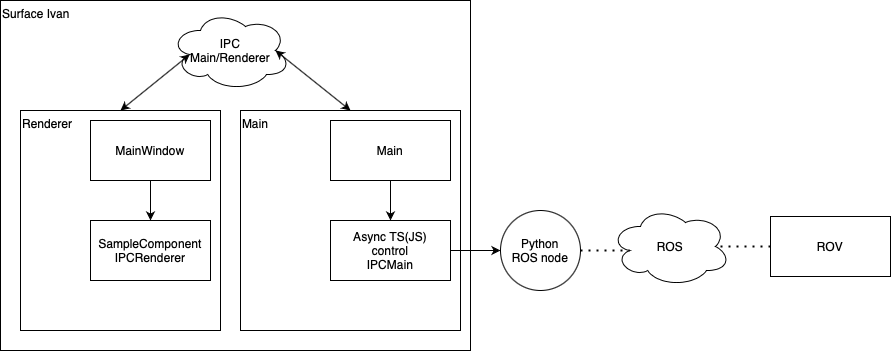

The diagram above was exported from draw.io. Its source (the exported page's mxGraphModel, read from the mxfile embedded in the PNG):
<mxGraphModel dx="1796" dy="645" grid="1" gridSize="10" guides="1" tooltips="1" connect="1" arrows="1" fold="1" page="1" pageScale="1" pageWidth="850" pageHeight="1100" math="0" shadow="0">
  <root>
    <mxCell id="0" />
    <mxCell id="1" parent="0" />
    <mxCell id="eDeUOWE65aBh_Intgx_D-20" value="Surface Ivan" style="rounded=0;whiteSpace=wrap;html=1;align=left;verticalAlign=top;fillColor=none;" vertex="1" parent="1">
      <mxGeometry x="-60" y="20" width="470" height="350" as="geometry" />
    </mxCell>
    <mxCell id="eDeUOWE65aBh_Intgx_D-11" value="Renderer" style="rounded=0;whiteSpace=wrap;html=1;verticalAlign=top;fillColor=none;align=left;" vertex="1" parent="1">
      <mxGeometry x="-40" y="130" width="200" height="220" as="geometry" />
    </mxCell>
    <mxCell id="eDeUOWE65aBh_Intgx_D-2" value="ROS" style="ellipse;shape=cloud;whiteSpace=wrap;html=1;spacingTop=0;" vertex="1" parent="1">
      <mxGeometry x="550" y="226" width="120" height="80" as="geometry" />
    </mxCell>
    <mxCell id="eDeUOWE65aBh_Intgx_D-3" value="ROV" style="rounded=0;whiteSpace=wrap;html=1;" vertex="1" parent="1">
      <mxGeometry x="710" y="236" width="120" height="60" as="geometry" />
    </mxCell>
    <mxCell id="eDeUOWE65aBh_Intgx_D-4" value="Python&lt;br&gt;ROS node" style="ellipse;whiteSpace=wrap;html=1;aspect=fixed;" vertex="1" parent="1">
      <mxGeometry x="440" y="230" width="80" height="80" as="geometry" />
    </mxCell>
    <mxCell id="eDeUOWE65aBh_Intgx_D-6" value="Main" style="rounded=0;whiteSpace=wrap;html=1;fillColor=none;align=left;verticalAlign=top;" vertex="1" parent="1">
      <mxGeometry x="180" y="130" width="220" height="220" as="geometry" />
    </mxCell>
    <mxCell id="eDeUOWE65aBh_Intgx_D-5" value="Async TS(JS)&lt;br&gt;control&lt;br&gt;IPCMain" style="rounded=0;whiteSpace=wrap;html=1;" vertex="1" parent="1">
      <mxGeometry x="270" y="240" width="120" height="60" as="geometry" />
    </mxCell>
    <mxCell id="eDeUOWE65aBh_Intgx_D-19" value="" style="edgeStyle=orthogonalEdgeStyle;rounded=0;orthogonalLoop=1;jettySize=auto;html=1;" edge="1" parent="1" source="eDeUOWE65aBh_Intgx_D-7" target="eDeUOWE65aBh_Intgx_D-5">
      <mxGeometry relative="1" as="geometry" />
    </mxCell>
    <mxCell id="eDeUOWE65aBh_Intgx_D-7" value="Main" style="rounded=0;whiteSpace=wrap;html=1;verticalAlign=middle;" vertex="1" parent="1">
      <mxGeometry x="270" y="140" width="120" height="60" as="geometry" />
    </mxCell>
    <mxCell id="eDeUOWE65aBh_Intgx_D-9" value="" style="endArrow=none;dashed=1;html=1;dashPattern=1 3;strokeWidth=2;exitX=1;exitY=0.5;exitDx=0;exitDy=0;entryX=0.16;entryY=0.55;entryDx=0;entryDy=0;entryPerimeter=0;" edge="1" parent="1" source="eDeUOWE65aBh_Intgx_D-4" target="eDeUOWE65aBh_Intgx_D-2">
      <mxGeometry width="50" height="50" relative="1" as="geometry">
        <mxPoint x="390" y="350" as="sourcePoint" />
        <mxPoint x="440" y="300" as="targetPoint" />
      </mxGeometry>
    </mxCell>
    <mxCell id="eDeUOWE65aBh_Intgx_D-15" value="" style="edgeStyle=orthogonalEdgeStyle;rounded=0;orthogonalLoop=1;jettySize=auto;html=1;" edge="1" parent="1" source="eDeUOWE65aBh_Intgx_D-12" target="eDeUOWE65aBh_Intgx_D-13">
      <mxGeometry relative="1" as="geometry" />
    </mxCell>
    <mxCell id="eDeUOWE65aBh_Intgx_D-12" value="MainWindow" style="rounded=0;whiteSpace=wrap;html=1;align=center;verticalAlign=middle;" vertex="1" parent="1">
      <mxGeometry x="30" y="140" width="120" height="60" as="geometry" />
    </mxCell>
    <mxCell id="eDeUOWE65aBh_Intgx_D-13" value="SampleComponent&lt;br&gt;IPCRenderer" style="rounded=0;whiteSpace=wrap;html=1;fillColor=#ffffff;align=center;verticalAlign=middle;" vertex="1" parent="1">
      <mxGeometry x="30" y="240" width="120" height="60" as="geometry" />
    </mxCell>
    <mxCell id="eDeUOWE65aBh_Intgx_D-16" value="IPC&lt;br&gt;Main/Renderer" style="ellipse;shape=cloud;whiteSpace=wrap;html=1;fillColor=#ffffff;align=center;verticalAlign=middle;" vertex="1" parent="1">
      <mxGeometry x="110" y="30" width="120" height="80" as="geometry" />
    </mxCell>
    <mxCell id="eDeUOWE65aBh_Intgx_D-17" value="" style="endArrow=classic;startArrow=classic;html=1;entryX=0.16;entryY=0.55;entryDx=0;entryDy=0;entryPerimeter=0;exitX=0.5;exitY=0;exitDx=0;exitDy=0;" edge="1" parent="1" source="eDeUOWE65aBh_Intgx_D-11" target="eDeUOWE65aBh_Intgx_D-16">
      <mxGeometry width="50" height="50" relative="1" as="geometry">
        <mxPoint x="60" y="130" as="sourcePoint" />
        <mxPoint x="110" y="80" as="targetPoint" />
      </mxGeometry>
    </mxCell>
    <mxCell id="eDeUOWE65aBh_Intgx_D-18" value="" style="endArrow=classic;startArrow=classic;html=1;entryX=0.5;entryY=0;entryDx=0;entryDy=0;exitX=0.875;exitY=0.5;exitDx=0;exitDy=0;exitPerimeter=0;" edge="1" parent="1" source="eDeUOWE65aBh_Intgx_D-16" target="eDeUOWE65aBh_Intgx_D-6">
      <mxGeometry width="50" height="50" relative="1" as="geometry">
        <mxPoint x="240" y="98" as="sourcePoint" />
        <mxPoint x="309.20000000000005" y="42" as="targetPoint" />
      </mxGeometry>
    </mxCell>
    <mxCell id="eDeUOWE65aBh_Intgx_D-21" value="" style="endArrow=none;dashed=1;html=1;dashPattern=1 3;strokeWidth=2;exitX=0;exitY=0.5;exitDx=0;exitDy=0;entryX=0.875;entryY=0.5;entryDx=0;entryDy=0;entryPerimeter=0;" edge="1" parent="1" source="eDeUOWE65aBh_Intgx_D-3" target="eDeUOWE65aBh_Intgx_D-2">
      <mxGeometry width="50" height="50" relative="1" as="geometry">
        <mxPoint x="530" y="280" as="sourcePoint" />
        <mxPoint x="579.1999999999998" y="280" as="targetPoint" />
      </mxGeometry>
    </mxCell>
    <mxCell id="eDeUOWE65aBh_Intgx_D-22" value="" style="endArrow=classic;html=1;exitX=1;exitY=0.5;exitDx=0;exitDy=0;entryX=0;entryY=0.5;entryDx=0;entryDy=0;" edge="1" parent="1" source="eDeUOWE65aBh_Intgx_D-5" target="eDeUOWE65aBh_Intgx_D-4">
      <mxGeometry width="50" height="50" relative="1" as="geometry">
        <mxPoint x="390" y="350" as="sourcePoint" />
        <mxPoint x="440" y="300" as="targetPoint" />
      </mxGeometry>
    </mxCell>
  </root>
</mxGraphModel>